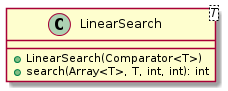

The diagram above was rendered by PlantUML. Its source (embedded in the PNG):
@startuml

    class LinearSearch<T> {
        +LinearSearch(Comparator<T>)
        +search(Array<T>, T, int, int): int
    }

@enduml